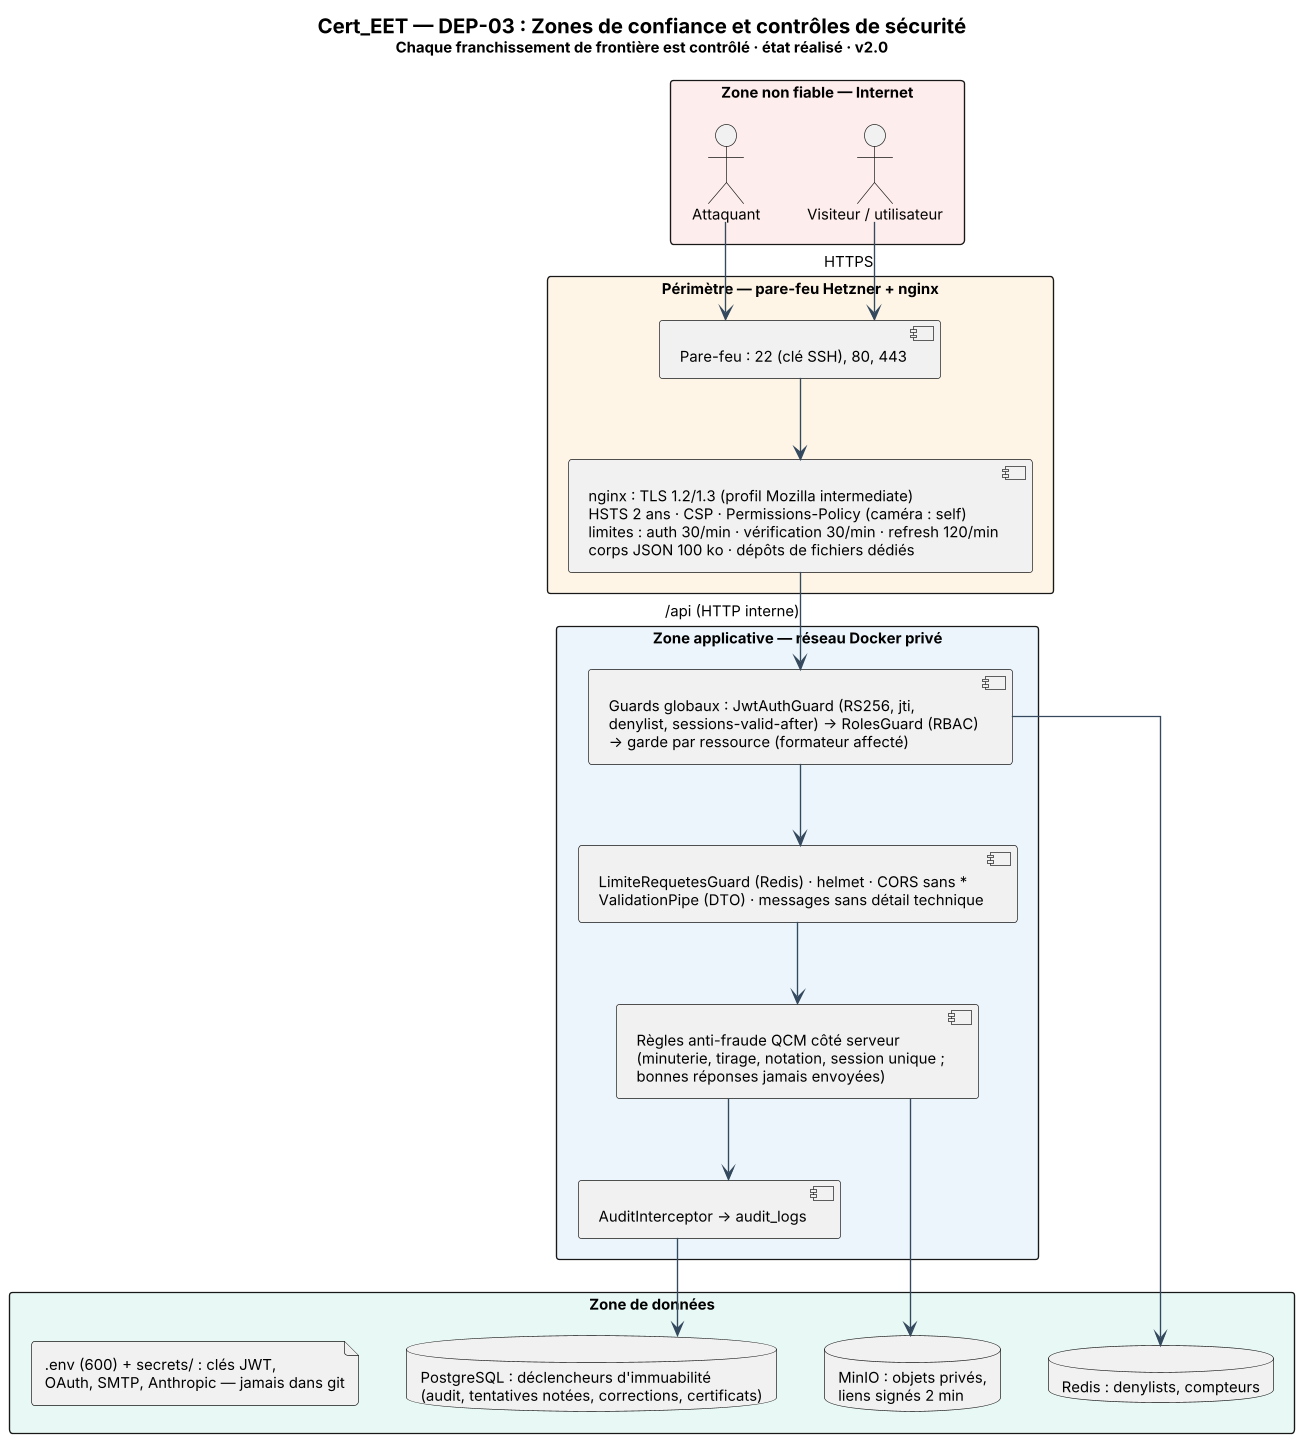

The diagram above was rendered by PlantUML. Its source (embedded in the PNG):
@startuml Cert_EET_DEP03_Zones_Securite
skinparam backgroundColor #FFFFFF
skinparam shadowing false
skinparam DefaultFontName "Segoe UI"
skinparam DefaultFontSize 11
skinparam dpi 130
skinparam ArrowColor #34495E
skinparam note {
  BackgroundColor #FEF9E7
  BorderColor #B7950B
  FontSize 10
}
skinparam linetype ortho
title <size:15><b>Cert_EET — DEP-03 : Zones de confiance et contrôles de sécurité</b></size>\n<size:11>Chaque franchissement de frontière est contrôlé · état réalisé · v2.0</size>

rectangle "Zone non fiable — Internet" #FDEDEC {
  actor "Visiteur / utilisateur" as U
  actor "Attaquant" as X
}
rectangle "Périmètre — pare-feu Hetzner + nginx" #FEF5E7 {
  component "Pare-feu : 22 (clé SSH), 80, 443" as FW
  component "nginx : TLS 1.2/1.3 (profil Mozilla intermediate)\nHSTS 2 ans · CSP · Permissions-Policy (caméra : self)\nlimites : auth 30/min · vérification 30/min · refresh 120/min\ncorps JSON 100 ko · dépôts de fichiers dédiés" as NG
}
rectangle "Zone applicative — réseau Docker privé" #EBF5FB {
  component "Guards globaux : JwtAuthGuard (RS256, jti,\ndenylist, sessions-valid-after) → RolesGuard (RBAC)\n→ garde par ressource (formateur affecté)" as G
  component "LimiteRequetesGuard (Redis) · helmet · CORS sans *\nValidationPipe (DTO) · messages sans détail technique" as V
  component "AuditInterceptor → audit_logs" as AU
  component "Règles anti-fraude QCM côté serveur\n(minuterie, tirage, notation, session unique ;\nbonnes réponses jamais envoyées)" as Q
}
rectangle "Zone de données" #E8F8F5 {
  database "PostgreSQL : déclencheurs d'immuabilité\n(audit, tentatives notées, corrections, certificats)" as PG
  database "Redis : denylists, compteurs" as RD
  database "MinIO : objets privés,\nliens signés 2 min" as MN
  file ".env (600) + secrets/ : clés JWT,\nOAuth, SMTP, Anthropic — jamais dans git" as SEC
}

U --> FW : HTTPS
X --> FW
FW --> NG
NG --> G : /api (HTTP interne)
G --> V
V --> Q
Q --> AU
AU --> PG
G --> RD
Q --> MN
@enduml